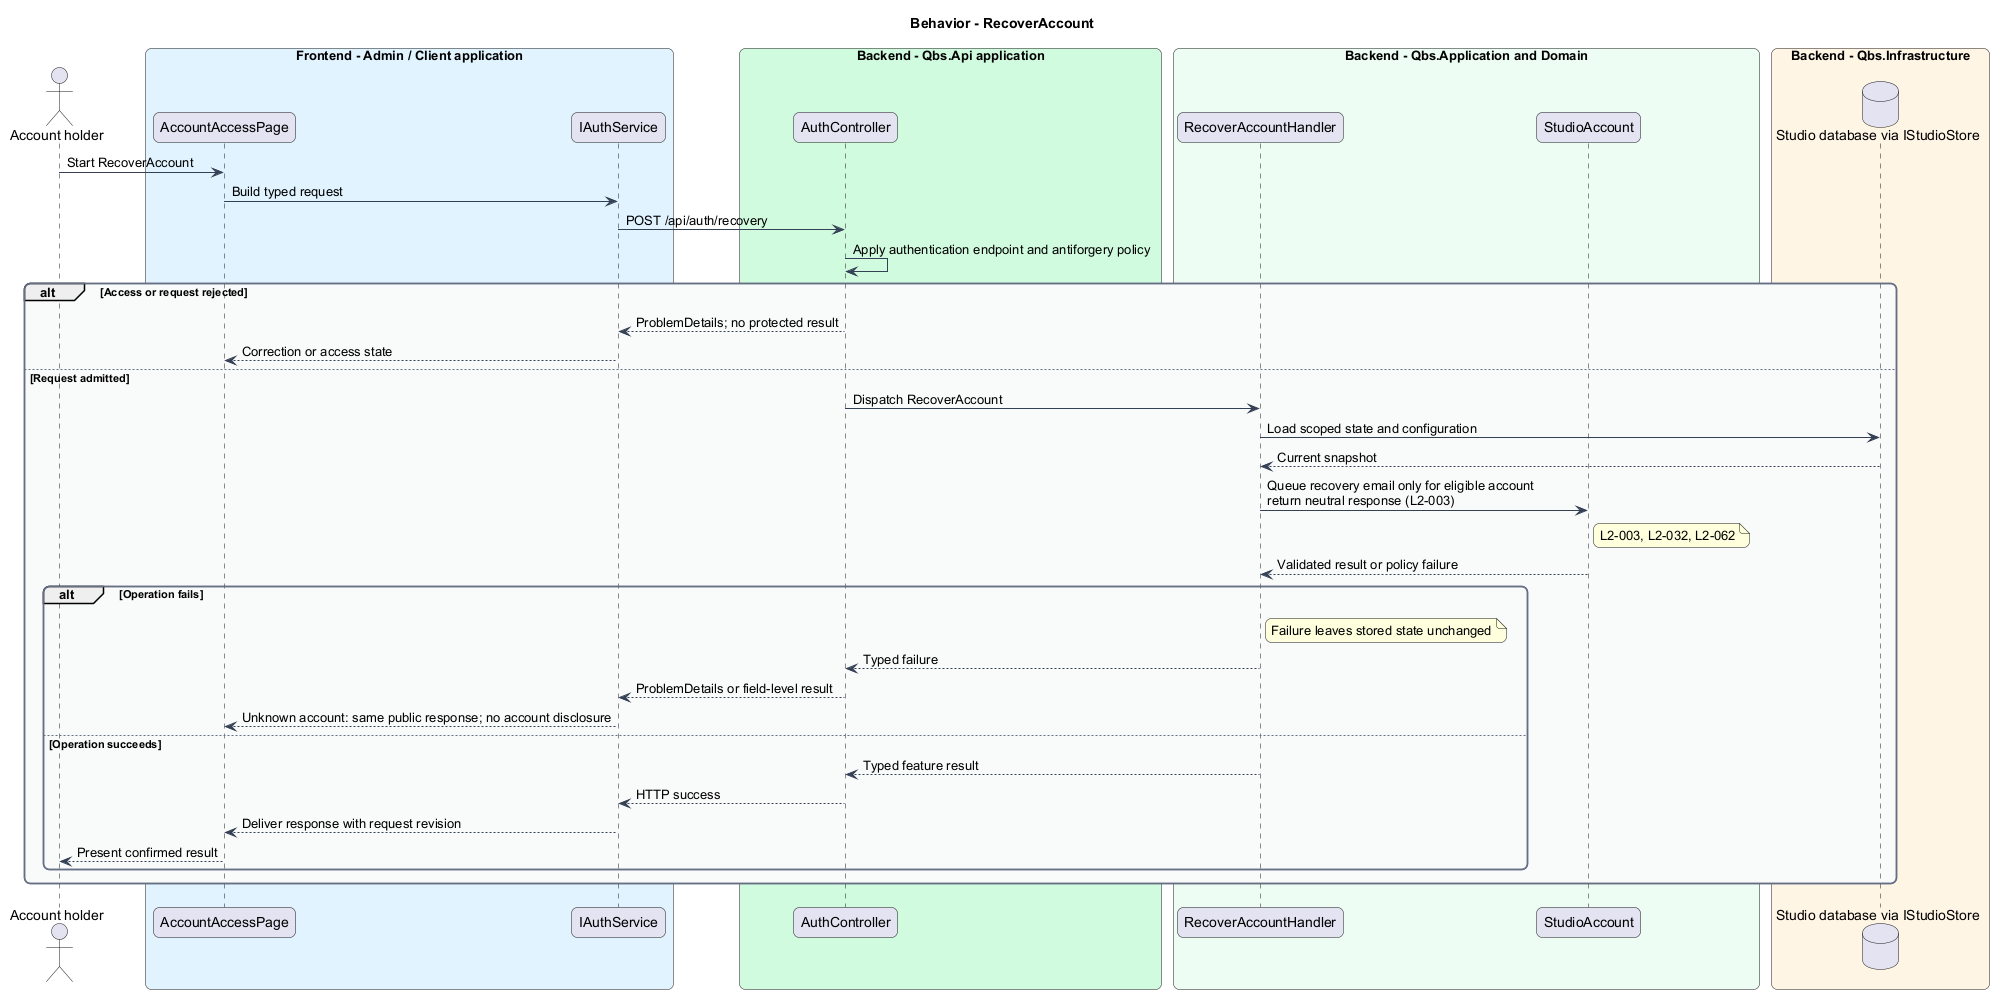

The diagram above was rendered by PlantUML. Its source (embedded in the PNG):
@startuml
skinparam backgroundColor #FFFFFF
skinparam shadowing false
skinparam roundcorner 12
skinparam defaultFontName Arial
skinparam ArrowColor #344054
skinparam rectangle {
  BorderColor #344054
  FontColor #101828
}
skinparam package {
  BorderColor #667085
  FontColor #101828
  BackgroundColor #F9FAFB
}
title Behavior - RecoverAccount
actor "Account holder" as actor
box "Frontend - Admin / Client application" #E0F2FE
 participant "AccountAccessPage" as page
 participant "IAuthService" as client
end box
box "Backend - Qbs.Api application" #D1FADF
 participant "AuthController" as controller
end box
box "Backend - Qbs.Application and Domain" #ECFDF3
 participant "RecoverAccountHandler" as handler
 participant "StudioAccount" as entity
end box
box "Backend - Qbs.Infrastructure" #FFF4E5
 database "Studio database via IStudioStore" as db
end box
actor -> page : Start RecoverAccount
page -> client : Build typed request
client -> controller : POST /api/auth/recovery
controller -> controller : Apply authentication endpoint and antiforgery policy
alt Access or request rejected
controller --> client : ProblemDetails; no protected result
client --> page : Correction or access state
else Request admitted
controller -> handler : Dispatch RecoverAccount
handler -> db : Load scoped state and configuration
db --> handler : Current snapshot
handler -> entity : Queue recovery email only for eligible account\nreturn neutral response (L2-003)
note right of entity
L2-003, L2-032, L2-062
end note
entity --> handler : Validated result or policy failure
alt Operation fails
note right of handler : Failure leaves stored state unchanged
handler --> controller : Typed failure
controller --> client : ProblemDetails or field-level result
client --> page : Unknown account: same public response; no account disclosure
else Operation succeeds
handler --> controller : Typed feature result
controller --> client : HTTP success
client --> page : Deliver response with request revision
page --> actor : Present confirmed result
end
end
@enduml